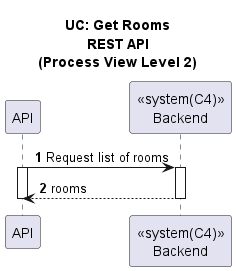

The diagram above was rendered by PlantUML. Its source (embedded in the PNG):
@startuml
'https://plantuml.com/sequence-diagram

title UC: Get Rooms\nREST API\n(Process View Level 2)
autonumber

participant "API" as A
participant "<<system(C4)>>\nBackend" as BE

A -> BE: Request list of rooms
activate A
activate BE
BE --> A: rooms
deactivate A
deactivate BE

@enduml